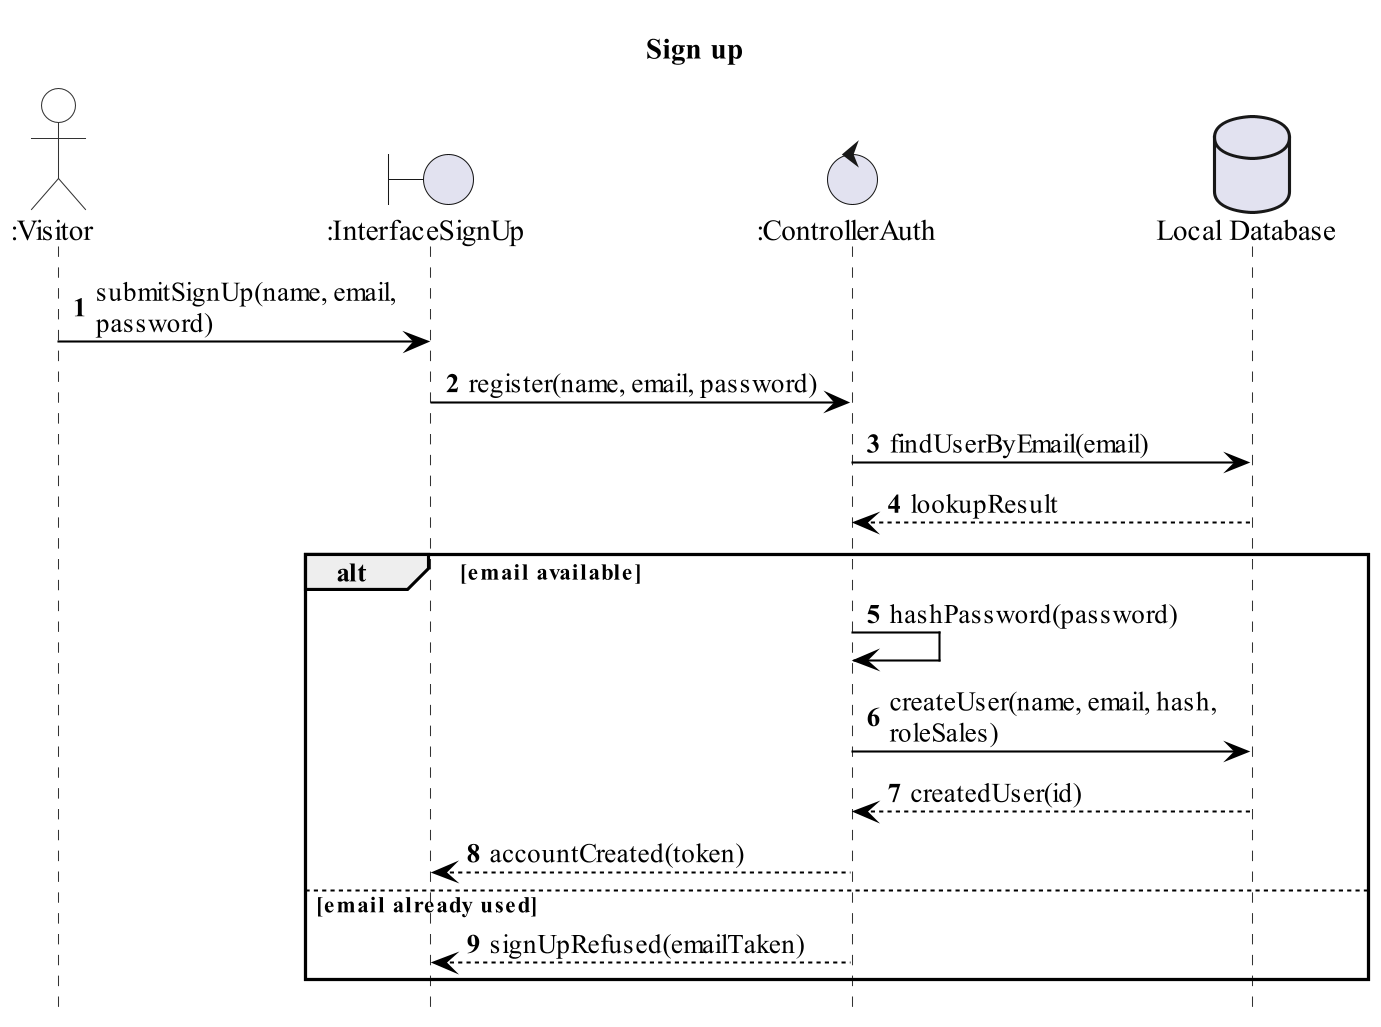

The diagram above was rendered by PlantUML. Its source (embedded in the PNG):
@startuml seq-signup
skinparamlocked dpi 200
' Robustness / Boundary-Control-Entity (BCE) sequence diagram.
' Visual skin kept black-and-white / Times New Roman to match the report
' (enforced by _build/restyle_seq.py); the structure follows the BCE rules.
skinparam backgroundColor transparent
skinparam shadowing false
skinparam maxMessageSize 200
skinparam defaultFontName Times New Roman
skinparam sequence {
  ArrowColor #000000
  ArrowFontColor #000000
  LifeLineBorderColor #333333
  LifeLineBackgroundColor #FFFFFF
  ParticipantBackgroundColor #FFFFFF
  ParticipantFontColor #000000
  ParticipantBorderColor #333333
  ActorBackgroundColor #FFFFFF
  ActorBorderColor #333333
  DatabaseBackgroundColor #FFFFFF
  DatabaseBorderColor #333333
}
hide footbox
autonumber
title Sign up

actor ":Visitor" as Visitor
boundary ":InterfaceSignUp" as UI
control ":ControllerAuth" as Auth
database "Local Database" as DB

Visitor -> UI : submitSignUp(name, email, password)
UI -> Auth : register(name, email, password)
Auth -> DB : findUserByEmail(email)
DB --> Auth : lookupResult
alt email available
  Auth -> Auth : hashPassword(password)
  Auth -> DB : createUser(name, email, hash, roleSales)
  DB --> Auth : createdUser(id)
  Auth --> UI : accountCreated(token)
else email already used
  Auth --> UI : signUpRefused(emailTaken)
end
@enduml